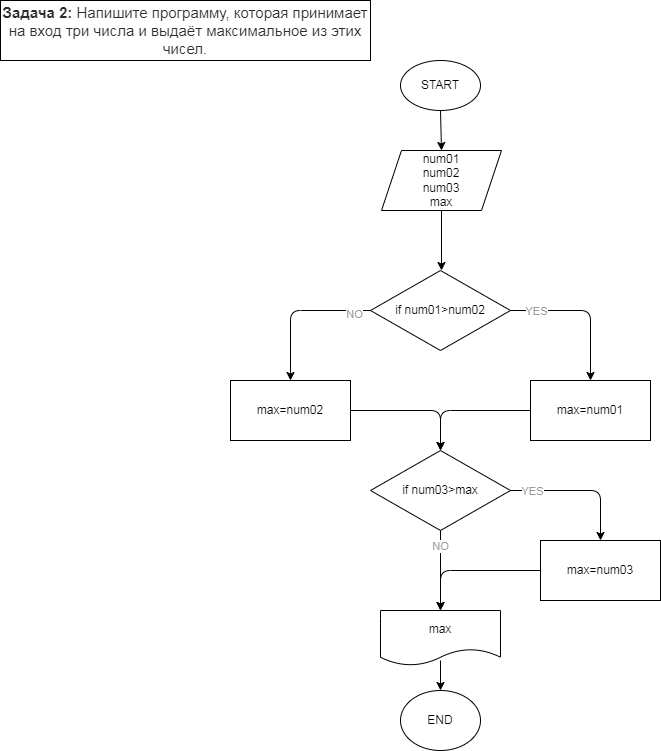

The diagram above was exported from draw.io. Its source (the exported page's mxGraphModel, read from the mxfile embedded in the PNG):
<mxGraphModel dx="942" dy="485" grid="1" gridSize="10" guides="1" tooltips="1" connect="1" arrows="1" fold="1" page="1" pageScale="1" pageWidth="827" pageHeight="1169" math="0" shadow="0">
  <root>
    <mxCell id="0" />
    <mxCell id="1" parent="0" />
    <mxCell id="5" value="" style="edgeStyle=none;html=1;fontColor=#999999;exitX=0.5;exitY=1;exitDx=0;exitDy=0;entryX=0.5;entryY=0;entryDx=0;entryDy=0;" edge="1" parent="1" source="36" target="39">
      <mxGeometry relative="1" as="geometry">
        <mxPoint x="440" y="110.00000000000011" as="sourcePoint" />
        <mxPoint x="440" y="140" as="targetPoint" />
      </mxGeometry>
    </mxCell>
    <mxCell id="8" value="" style="edgeStyle=none;html=1;fontColor=#999999;" edge="1" parent="1" source="39">
      <mxGeometry relative="1" as="geometry">
        <mxPoint x="440.25925925925924" y="210" as="sourcePoint" />
        <mxPoint x="441" y="270" as="targetPoint" />
      </mxGeometry>
    </mxCell>
    <mxCell id="15" value="" style="edgeStyle=none;html=1;fontColor=#999999;exitX=1;exitY=0.5;exitDx=0;exitDy=0;" edge="1" parent="1" source="40">
      <mxGeometry relative="1" as="geometry">
        <mxPoint x="511.9999999999999" y="310" as="sourcePoint" />
        <mxPoint x="590" y="380" as="targetPoint" />
        <Array as="points">
          <mxPoint x="590" y="310" />
        </Array>
      </mxGeometry>
    </mxCell>
    <mxCell id="16" value="YES" style="edgeLabel;html=1;align=center;verticalAlign=middle;resizable=0;points=[];fontColor=#999999;" vertex="1" connectable="0" parent="15">
      <mxGeometry x="-0.6608" relative="1" as="geometry">
        <mxPoint as="offset" />
      </mxGeometry>
    </mxCell>
    <mxCell id="18" value="" style="edgeStyle=none;html=1;fontColor=#999999;" edge="1" parent="1">
      <mxGeometry relative="1" as="geometry">
        <mxPoint x="370" y="310" as="sourcePoint" />
        <mxPoint x="290" y="380" as="targetPoint" />
        <Array as="points">
          <mxPoint x="290" y="310" />
        </Array>
      </mxGeometry>
    </mxCell>
    <mxCell id="19" value="NO" style="edgeLabel;html=1;align=center;verticalAlign=middle;resizable=0;points=[];fontColor=#999999;" vertex="1" connectable="0" parent="18">
      <mxGeometry x="-0.7781" y="3" relative="1" as="geometry">
        <mxPoint as="offset" />
      </mxGeometry>
    </mxCell>
    <mxCell id="22" style="edgeStyle=none;html=1;fontColor=#999999;" edge="1" parent="1">
      <mxGeometry relative="1" as="geometry">
        <mxPoint x="530" y="410" as="sourcePoint" />
        <mxPoint x="440" y="450" as="targetPoint" />
        <Array as="points">
          <mxPoint x="440" y="410" />
        </Array>
      </mxGeometry>
    </mxCell>
    <mxCell id="21" value="" style="edgeStyle=none;html=1;fontColor=#999999;" edge="1" parent="1">
      <mxGeometry relative="1" as="geometry">
        <mxPoint x="350" y="410" as="sourcePoint" />
        <mxPoint x="440" y="450" as="targetPoint" />
        <Array as="points">
          <mxPoint x="440" y="410" />
        </Array>
      </mxGeometry>
    </mxCell>
    <mxCell id="26" value="" style="edgeStyle=none;html=1;fontColor=#999999;" edge="1" parent="1">
      <mxGeometry relative="1" as="geometry">
        <mxPoint x="510" y="490" as="sourcePoint" />
        <mxPoint x="600" y="540" as="targetPoint" />
        <Array as="points">
          <mxPoint x="600" y="490" />
        </Array>
      </mxGeometry>
    </mxCell>
    <mxCell id="27" value="YES" style="edgeLabel;html=1;align=center;verticalAlign=middle;resizable=0;points=[];fontColor=#999999;" vertex="1" connectable="0" parent="26">
      <mxGeometry x="-0.696" relative="1" as="geometry">
        <mxPoint as="offset" />
      </mxGeometry>
    </mxCell>
    <mxCell id="29" value="" style="edgeStyle=none;html=1;fontColor=#999999;" edge="1" parent="1">
      <mxGeometry relative="1" as="geometry">
        <mxPoint x="440" y="530" as="sourcePoint" />
        <mxPoint x="440" y="610" as="targetPoint" />
      </mxGeometry>
    </mxCell>
    <mxCell id="30" value="NO" style="edgeLabel;html=1;align=center;verticalAlign=middle;resizable=0;points=[];fontColor=#999999;" vertex="1" connectable="0" parent="29">
      <mxGeometry x="-0.6262" y="-1" relative="1" as="geometry">
        <mxPoint as="offset" />
      </mxGeometry>
    </mxCell>
    <mxCell id="31" style="edgeStyle=none;html=1;fontColor=#999999;" edge="1" parent="1">
      <mxGeometry relative="1" as="geometry">
        <mxPoint x="540" y="570" as="sourcePoint" />
        <mxPoint x="440" y="610" as="targetPoint" />
        <Array as="points">
          <mxPoint x="440" y="570" />
        </Array>
      </mxGeometry>
    </mxCell>
    <mxCell id="33" value="" style="edgeStyle=none;html=1;fontColor=#999999;" edge="1" parent="1">
      <mxGeometry relative="1" as="geometry">
        <mxPoint x="440" y="660" as="sourcePoint" />
        <mxPoint x="440" y="690" as="targetPoint" />
      </mxGeometry>
    </mxCell>
    <mxCell id="36" value="START" style="ellipse;whiteSpace=wrap;html=1;" vertex="1" parent="1">
      <mxGeometry x="400" y="60" width="80" height="50" as="geometry" />
    </mxCell>
    <mxCell id="38" value="&lt;span style=&quot;box-sizing: border-box ; font-weight: 700 ; color: rgb(44 , 45 , 48) ; font-family: &amp;#34;roboto&amp;#34; , &amp;#34;san francisco&amp;#34; , &amp;#34;helvetica neue&amp;#34; , &amp;#34;helvetica&amp;#34; , &amp;#34;arial&amp;#34; ; font-size: 15px ; background-color: rgb(255 , 255 , 255)&quot;&gt;Задача 2:&lt;/span&gt;&lt;span style=&quot;color: rgb(44 , 45 , 48) ; font-family: &amp;#34;roboto&amp;#34; , &amp;#34;san francisco&amp;#34; , &amp;#34;helvetica neue&amp;#34; , &amp;#34;helvetica&amp;#34; , &amp;#34;arial&amp;#34; ; font-size: 15px ; background-color: rgb(255 , 255 , 255)&quot;&gt;&amp;nbsp;Напишите программу, которая принимает на вход три числа и выдаёт максимальное из этих чисел.&lt;/span&gt;" style="rounded=0;whiteSpace=wrap;html=1;" vertex="1" parent="1">
      <mxGeometry width="370" height="60" as="geometry" />
    </mxCell>
    <mxCell id="39" value="num01&lt;br&gt;num02&lt;br&gt;num03&lt;br&gt;max" style="shape=parallelogram;perimeter=parallelogramPerimeter;whiteSpace=wrap;html=1;fixedSize=1;" vertex="1" parent="1">
      <mxGeometry x="381" y="150" width="120" height="60" as="geometry" />
    </mxCell>
    <mxCell id="40" value="if num01&amp;gt;num02" style="rhombus;whiteSpace=wrap;html=1;" vertex="1" parent="1">
      <mxGeometry x="370" y="270" width="140" height="80" as="geometry" />
    </mxCell>
    <mxCell id="41" value="max=num02" style="rounded=0;whiteSpace=wrap;html=1;" vertex="1" parent="1">
      <mxGeometry x="230" y="380" width="120" height="60" as="geometry" />
    </mxCell>
    <mxCell id="42" value="max=num01" style="rounded=0;whiteSpace=wrap;html=1;" vertex="1" parent="1">
      <mxGeometry x="530" y="380" width="120" height="60" as="geometry" />
    </mxCell>
    <mxCell id="43" value="if num03&amp;gt;max" style="rhombus;whiteSpace=wrap;html=1;" vertex="1" parent="1">
      <mxGeometry x="370" y="450" width="140" height="80" as="geometry" />
    </mxCell>
    <mxCell id="44" value="max=num03" style="rounded=0;whiteSpace=wrap;html=1;" vertex="1" parent="1">
      <mxGeometry x="540" y="540" width="120" height="60" as="geometry" />
    </mxCell>
    <mxCell id="45" value="max" style="shape=document;whiteSpace=wrap;html=1;boundedLbl=1;" vertex="1" parent="1">
      <mxGeometry x="380" y="610" width="120" height="55" as="geometry" />
    </mxCell>
    <mxCell id="46" value="END" style="ellipse;whiteSpace=wrap;html=1;" vertex="1" parent="1">
      <mxGeometry x="400" y="690" width="80" height="60" as="geometry" />
    </mxCell>
  </root>
</mxGraphModel>